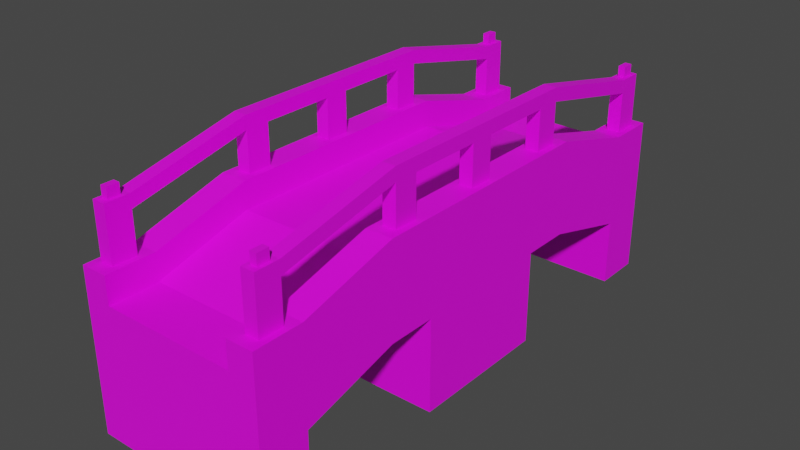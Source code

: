 # Source: Bridge.blend  (saved by Blender 2.80.75; exported with 4.5.12 LTS)
import bpy
from mathutils import Matrix  # noqa: F401  (used for matrix-valued properties, if any)

bpy.ops.wm.read_factory_settings(use_empty=True)
scene = bpy.context.scene
scene.name = 'Scene'

# ---- collections
col_collection = bpy.data.collections.new('Collection'); scene.collection.children.link(col_collection)

# ---- images (referenced by path relative to the original .blend; pixels are not part of the script)
import os
ASSET_DIR = os.environ.get("B2B_ASSET_DIR", "")  # directory of the original .blend (textures are referenced by path, not embedded)
HERE = os.path.dirname(os.path.abspath(__file__))  # packed textures are extracted next to this script under _unpacked/

def load_image(name, relpath, width, height, colorspace="sRGB"):
    """Load a texture the original file referenced (path relative to the .blend, or extracted next to this script)."""
    p = next((c for c in (os.path.join(HERE, relpath), os.path.join(ASSET_DIR, relpath)) if relpath and os.path.exists(c)), "")
    if p:
        img = bpy.data.images.load(p, check_existing=True)
        img.name = name
    else:  # same state as the original file: an image datablock whose file is absent (Cycles renders it pink)
        img = bpy.data.images.new(name, width, height)
        img.source = "FILE"
        img.filepath = "//" + (relpath or name)
    img.colorspace_settings.name = colorspace
    return img
img_bricktexture001_png = load_image('BrickTexture001.png', 'BrickTexture001.png', 1024, 1024, 'sRGB')
img_woodtexture003_png = load_image('WoodTexture003.png', 'WoodTexture003.png', 1024, 1024, 'sRGB')

# ---- materials (node trees are filled in below, after node groups)
mat_brickmaterial = bpy.data.materials.new('BrickMaterial')
mat_brickmaterial.use_transparent_shadow = False
mat_woodmaterial = bpy.data.materials.new('WoodMaterial')
mat_woodmaterial.use_transparent_shadow = False

# ---- material node trees
mat_brickmaterial.use_nodes = True; mat_brickmaterial.node_tree.nodes.clear()
_N = mat_brickmaterial.node_tree.nodes; _L = mat_brickmaterial.node_tree.links
n0 = _N.new('ShaderNodeOutputMaterial'); n0.name = 'Material Output'; n0.location = (300, 300)
n1 = _N.new('ShaderNodeBsdfPrincipled'); n1.name = 'Principled BSDF'; n1.location = (10, 300)
n1.distribution = 'GGX'
n1.subsurface_method = 'BURLEY'
n1.inputs[3].default_value = 1.45
n1.inputs[27].default_value = (0.0, 0.0, 0.0, 1.0)
n1.inputs[28].default_value = 1.0
n2 = _N.new('ShaderNodeTexCoord'); n2.name = 'Texture Coordinate'; n2.location = (-784, 279)
n3 = _N.new('ShaderNodeTexImage'); n3.name = 'Image Texture'; n3.location = (-280, 280)
n3.image = img_bricktexture001_png
n4 = _N.new('ShaderNodeMapping'); n4.name = 'Mapping'; n4.location = (-626, 282)
n4.inputs[2].default_value = (0.0, 0.0, 1.571)
n4.inputs[3].default_value = (7.0, 7.0, 7.0)
_L.new(n1.outputs[0], n0.inputs[0])
_L.new(n3.outputs[0], n1.inputs[0])
_L.new(n2.outputs[2], n4.inputs[0])
_L.new(n4.outputs[0], n3.inputs[0])
n0.is_active_output = True
mat_woodmaterial.use_nodes = True; mat_woodmaterial.node_tree.nodes.clear()
_N = mat_woodmaterial.node_tree.nodes; _L = mat_woodmaterial.node_tree.links
n0 = _N.new('ShaderNodeOutputMaterial'); n0.name = 'Material Output'; n0.location = (300, 300)
n1 = _N.new('ShaderNodeBsdfPrincipled'); n1.name = 'Principled BSDF'; n1.location = (10, 300)
n1.distribution = 'GGX'
n1.subsurface_method = 'BURLEY'
n1.inputs[3].default_value = 1.45
n1.inputs[27].default_value = (0.0, 0.0, 0.0, 1.0)
n1.inputs[28].default_value = 1.0
n2 = _N.new('ShaderNodeTexImage'); n2.name = 'Image Texture'; n2.location = (-280, 280)
n2.image = img_woodtexture003_png
n3 = _N.new('ShaderNodeMapping'); n3.name = 'Mapping'; n3.location = (-652, 289)
n4 = _N.new('ShaderNodeTexCoord'); n4.name = 'Texture Coordinate'; n4.location = (-837, 283)
_L.new(n1.outputs[0], n0.inputs[0])
_L.new(n2.outputs[0], n1.inputs[0])
_L.new(n4.outputs[2], n3.inputs[0])
_L.new(n3.outputs[0], n2.inputs[0])
n0.is_active_output = True

# ---- world
world_world = bpy.data.worlds.new('World'); scene.world = world_world
world_world.use_nodes = True; world_world.node_tree.nodes.clear()
_N = world_world.node_tree.nodes; _L = world_world.node_tree.links
n0 = _N.new('ShaderNodeOutputWorld'); n0.name = 'World Output'; n0.location = (300, 300)
n1 = _N.new('ShaderNodeBackground'); n1.name = 'Background'; n1.location = (10, 300)
n1.inputs[0].default_value = (0.05088, 0.05088, 0.05088, 1.0)
_L.new(n1.outputs[0], n0.inputs[0])
n0.is_active_output = True
world_world.color = (0.05088, 0.05088, 0.05088)
world_world.use_sun_shadow = False
world_world.sun_shadow_jitter_overblur = 0.0

# ---- meshes
me_plane_014 = bpy.data.meshes.new('Plane.014')
me_plane_014.from_pydata([(1.0, 1.0, 1.0), (1.0, 0.09091, 1.2), (1.0, 0.2727, 1.2), (1.0, 0.4545, 1.2), (1.0, 0.6364, 1.1), (1.0, 0.8182, 1.0), (1.4, 1.0, 1.0), (1.4, 0.09091, 1.2), (1.4, 0.2727, 1.2), (1.4, 0.4545, 1.2), (1.4, 0.6364, 1.1), (1.4, 0.8182, 1.0), (1.0, 0.8182, 1.2), (1.0, 1.0, 1.2), (1.0, 0.09091, 1.4), (1.0, 0.2727, 1.4), (1.0, 0.4545, 1.4), (1.0, 0.6364, 1.3), (1.4, 0.8182, 1.2), (1.4, 1.0, 1.2), (1.4, 0.09091, 1.4), (1.4, 0.2727, 1.4), (1.4, 0.4545, 1.4), (1.4, 0.6364, 1.3), (1.0, 0.8182, 0.5), (1.0, 1.0, 0.5), (1.0, 0.2727, 0.7), (1.0, 0.4545, 0.7), (1.0, 0.6364, 0.6), (1.4, 0.8182, 0.5), (1.4, 1.0, 0.5), (1.4, 0.09091, 0.7), (1.4, 0.2727, 0.7), (1.4, 0.4545, 0.7), (1.4, 0.6364, 0.6), (1.0, 0.8182, 0.0), (1.0, 1.0, 0.0), (1.0, 0.09091, 4.47e-08), (1.0, 0.2727, 4.47e-08), (1.4, 0.8182, 0.0), (1.4, 1.0, 0.0), (1.4, 0.09091, 4.47e-08), (1.4, 0.2727, 4.47e-08), (-1.0, 1.0, 1.0), (-1.0, 0.09091, 1.2), (-1.0, 0.2727, 1.2), (-1.0, 0.4545, 1.2), (-1.0, 0.6364, 1.1), (-1.0, 0.8182, 1.0), (0.0, 1.0, 1.0), (0.0, 0.09091, 1.2), (0.0, 0.2727, 1.2), (0.0, 0.4545, 1.2), (0.0, 0.6364, 1.1), (0.0, 0.8182, 1.0), (-1.4, 1.0, 1.0), (-1.4, 0.09091, 1.2), (-1.4, 0.2727, 1.2), (-1.4, 0.4545, 1.2), (-1.4, 0.6364, 1.1), (-1.4, 0.8182, 1.0), (-1.0, 0.8182, 1.2), (-1.0, 1.0, 1.2), (-1.0, 0.09091, 1.4), (-1.0, 0.2727, 1.4), (-1.0, 0.4545, 1.4), (-1.0, 0.6364, 1.3), (-1.4, 0.8182, 1.2), (-1.4, 1.0, 1.2), (-1.4, 0.09091, 1.4), (-1.4, 0.2727, 1.4), (-1.4, 0.4545, 1.4), (-1.4, 0.6364, 1.3), (-1.0, 0.8182, 0.5), (-1.0, 1.0, 0.5), (-1.0, 0.2727, 0.7), (-1.0, 0.4545, 0.7), (-1.0, 0.6364, 0.6), (0.0, 1.0, 0.5), (0.0, 0.2727, 0.7), (0.0, 0.4545, 0.7), (0.0, 0.6364, 0.6), (0.0, 0.8182, 0.5), (-1.4, 0.8182, 0.5), (-1.4, 1.0, 0.5), (-1.4, 0.09091, 0.7), (-1.4, 0.2727, 0.7), (-1.4, 0.4545, 0.7), (-1.4, 0.6364, 0.6), (-1.0, 0.8182, 0.0), (-1.0, 1.0, 0.0), (-1.0, 0.09091, 4.47e-08), (-1.0, 0.2727, 4.47e-08), (0.0, 1.0, 0.0), (0.0, 0.09091, 4.47e-08), (0.0, 0.2727, 4.47e-08), (0.0, 0.8182, 0.0), (-1.4, 0.8182, 0.0), (-1.4, 1.0, 0.0), (-1.4, 0.09091, 4.47e-08), (-1.4, 0.2727, 4.47e-08), (1.0, -1.0, 1.0), (1.0, -0.09091, 1.2), (1.0, -0.2727, 1.2), (1.0, -0.4545, 1.2), (1.0, -0.6364, 1.1), (1.0, -0.8182, 1.0), (1.4, -1.0, 1.0), (1.4, -0.09091, 1.2), (1.4, -0.2727, 1.2), (1.4, -0.4545, 1.2), (1.4, -0.6364, 1.1), (1.4, -0.8182, 1.0), (1.0, -0.8182, 1.2), (1.0, -1.0, 1.2), (1.0, -0.09091, 1.4), (1.0, -0.2727, 1.4), (1.0, -0.4545, 1.4), (1.0, -0.6364, 1.3), (1.4, -0.8182, 1.2), (1.4, -1.0, 1.2), (1.4, -0.09091, 1.4), (1.4, -0.2727, 1.4), (1.4, -0.4545, 1.4), (1.4, -0.6364, 1.3), (1.0, 0.0, 1.2), (1.4, 0.0, 1.2), (1.0, 0.0, 1.4), (1.4, 0.0, 1.4), (1.0, -0.8182, 0.5), (1.0, -1.0, 0.5), (1.0, -0.2727, 0.7), (1.0, -0.4545, 0.7), (1.0, -0.6364, 0.6), (1.4, -0.8182, 0.5), (1.4, -1.0, 0.5), (1.4, 0.0, 0.7), (1.4, -0.09091, 0.7), (1.4, -0.2727, 0.7), (1.4, -0.4545, 0.7), (1.4, -0.6364, 0.6), (1.0, -0.8182, 0.0), (1.0, -1.0, 0.0), (1.0, 0.0, 4.47e-08), (1.0, -0.09091, 4.47e-08), (1.0, -0.2727, 4.47e-08), (1.4, -0.8182, 0.0), (1.4, -1.0, 0.0), (1.4, 0.0, 4.47e-08), (1.4, -0.09091, 4.47e-08), (1.4, -0.2727, 4.47e-08), (-1.0, -1.0, 1.0), (-1.0, -0.09091, 1.2), (-1.0, -0.2727, 1.2), (-1.0, -0.4545, 1.2), (-1.0, -0.6364, 1.1), (-1.0, -0.8182, 1.0), (0.0, -1.0, 1.0), (0.0, -0.09091, 1.2), (0.0, -0.2727, 1.2), (0.0, -0.4545, 1.2), (0.0, -0.6364, 1.1), (0.0, -0.8182, 1.0), (-1.4, -1.0, 1.0), (-1.4, -0.09091, 1.2), (-1.4, -0.2727, 1.2), (-1.4, -0.4545, 1.2), (-1.4, -0.6364, 1.1), (-1.4, -0.8182, 1.0), (-1.0, -0.8182, 1.2), (-1.0, -1.0, 1.2), (-1.0, -0.09091, 1.4), (-1.0, -0.2727, 1.4), (-1.0, -0.4545, 1.4), (-1.0, -0.6364, 1.3), (-1.4, -0.8182, 1.2), (-1.4, -1.0, 1.2), (-1.4, -0.09091, 1.4), (-1.4, -0.2727, 1.4), (-1.4, -0.4545, 1.4), (-1.4, -0.6364, 1.3), (-1.0, 0.0, 1.2), (0.0, 0.0, 1.2), (-1.4, 0.0, 1.2), (-1.0, 0.0, 1.4), (-1.4, 0.0, 1.4), (-1.0, -0.8182, 0.5), (-1.0, -1.0, 0.5), (-1.0, -0.2727, 0.7), (-1.0, -0.4545, 0.7), (-1.0, -0.6364, 0.6), (0.0, -1.0, 0.5), (0.0, -0.2727, 0.7), (0.0, -0.4545, 0.7), (0.0, -0.6364, 0.6), (0.0, -0.8182, 0.5), (-1.4, -0.8182, 0.5), (-1.4, -1.0, 0.5), (-1.4, 0.0, 0.7), (-1.4, -0.09091, 0.7), (-1.4, -0.2727, 0.7), (-1.4, -0.4545, 0.7), (-1.4, -0.6364, 0.6), (-1.0, -0.8182, 0.0), (-1.0, -1.0, 0.0), (-1.0, 0.0, 4.47e-08), (-1.0, -0.09091, 4.47e-08), (-1.0, -0.2727, 4.47e-08), (0.0, -1.0, 0.0), (0.0, -0.09091, 4.47e-08), (0.0, -0.2727, 4.47e-08), (0.0, -0.8182, 0.0), (0.0, 0.0, 4.47e-08), (-1.4, -0.8182, 0.0), (-1.4, -1.0, 0.0), (-1.4, 0.0, 4.47e-08), (-1.4, -0.09091, 4.47e-08), (-1.4, -0.2727, 4.47e-08)], [], [(9, 8, 32, 33), (0, 49, 78, 25), (0, 6, 30, 25), (8, 7, 31, 32), (6, 0, 13, 19), (7, 8, 21, 20), (5, 4, 17, 12), (126, 7, 20, 128), (4, 3, 16, 17), (3, 2, 15, 16), (17, 16, 22, 23), (12, 17, 23, 18), (15, 14, 20, 21), (11, 6, 19, 18), (8, 9, 22, 21), (9, 10, 23, 22), (10, 11, 18, 23), (2, 1, 14, 15), (0, 5, 12, 13), (14, 127, 128, 20), (16, 15, 21, 22), (13, 12, 18, 19), (1, 125, 127, 14), (7, 126, 136, 31), (6, 11, 29, 30), (25, 30, 40, 36), (79, 26, 27, 80), (80, 27, 28, 81), (81, 28, 24, 82), (34, 28, 24, 29), (33, 27, 28, 34), (32, 26, 27, 33), (26, 79, 95, 38), (10, 9, 33, 34), (11, 10, 34, 29), (1, 50, 182, 125), (2, 51, 50, 1), (3, 52, 51, 2), (4, 53, 52, 3), (5, 54, 53, 4), (5, 0, 49, 54), (96, 35, 36, 93), (212, 143, 37, 94), (94, 37, 38, 95), (39, 35, 36, 40), (41, 37, 38, 42), (148, 143, 37, 41), (30, 29, 39, 40), (82, 24, 35, 96), (29, 24, 35, 39), (31, 136, 148, 41), (32, 31, 41, 42), (25, 78, 93, 36), (26, 32, 42, 38), (58, 87, 86, 57), (43, 74, 78, 49), (43, 74, 84, 55), (57, 86, 85, 56), (55, 68, 62, 43), (56, 69, 70, 57), (48, 61, 66, 47), (183, 185, 69, 56), (47, 66, 65, 46), (46, 65, 64, 45), (66, 72, 71, 65), (61, 67, 72, 66), (64, 70, 69, 63), (60, 67, 68, 55), (57, 70, 71, 58), (58, 71, 72, 59), (59, 72, 67, 60), (45, 64, 63, 44), (43, 62, 61, 48), (63, 69, 185, 184), (65, 71, 70, 64), (62, 68, 67, 61), (44, 63, 184, 181), (56, 85, 198, 183), (55, 84, 83, 60), (74, 90, 98, 84), (79, 80, 76, 75), (80, 81, 77, 76), (81, 82, 73, 77), (88, 83, 73, 77), (87, 88, 77, 76), (86, 87, 76, 75), (75, 92, 95, 79), (59, 88, 87, 58), (60, 83, 88, 59), (44, 181, 182, 50), (45, 44, 50, 51), (46, 45, 51, 52), (47, 46, 52, 53), (48, 47, 53, 54), (48, 54, 49, 43), (96, 93, 90, 89), (212, 94, 91, 205), (94, 95, 92, 91), (97, 98, 90, 89), (99, 100, 92, 91), (215, 99, 91, 205), (84, 98, 97, 83), (82, 96, 89, 73), (83, 97, 89, 73), (85, 99, 215, 198), (86, 100, 99, 85), (74, 90, 93, 78), (75, 92, 100, 86), (110, 139, 138, 109), (101, 130, 191, 157), (101, 130, 135, 107), (109, 138, 137, 108), (107, 120, 114, 101), (108, 121, 122, 109), (106, 113, 118, 105), (126, 128, 121, 108), (105, 118, 117, 104), (104, 117, 116, 103), (118, 124, 123, 117), (113, 119, 124, 118), (116, 122, 121, 115), (112, 119, 120, 107), (109, 122, 123, 110), (110, 123, 124, 111), (111, 124, 119, 112), (103, 116, 115, 102), (101, 114, 113, 106), (115, 121, 128, 127), (117, 123, 122, 116), (114, 120, 119, 113), (102, 115, 127, 125), (108, 137, 136, 126), (107, 135, 134, 112), (130, 142, 147, 135), (192, 193, 132, 131), (193, 194, 133, 132), (194, 195, 129, 133), (140, 134, 129, 133), (139, 140, 133, 132), (138, 139, 132, 131), (131, 145, 210, 192), (111, 140, 139, 110), (112, 134, 140, 111), (102, 125, 182, 158), (103, 102, 158, 159), (104, 103, 159, 160), (105, 104, 160, 161), (106, 105, 161, 162), (106, 162, 157, 101), (211, 208, 142, 141), (212, 209, 144, 143), (209, 210, 145, 144), (146, 147, 142, 141), (149, 150, 145, 144), (148, 149, 144, 143), (135, 147, 146, 134), (195, 211, 141, 129), (134, 146, 141, 129), (137, 149, 148, 136), (138, 150, 149, 137), (130, 142, 208, 191), (131, 145, 150, 138), (166, 165, 200, 201), (151, 157, 191, 187), (151, 163, 197, 187), (165, 164, 199, 200), (163, 151, 170, 176), (164, 165, 178, 177), (156, 155, 174, 169), (183, 164, 177, 185), (155, 154, 173, 174), (154, 153, 172, 173), (174, 173, 179, 180), (169, 174, 180, 175), (172, 171, 177, 178), (168, 163, 176, 175), (165, 166, 179, 178), (166, 167, 180, 179), (167, 168, 175, 180), (153, 152, 171, 172), (151, 156, 169, 170), (171, 184, 185, 177), (173, 172, 178, 179), (170, 169, 175, 176), (152, 181, 184, 171), (164, 183, 198, 199), (163, 168, 196, 197), (187, 197, 214, 204), (192, 188, 189, 193), (193, 189, 190, 194), (194, 190, 186, 195), (202, 190, 186, 196), (201, 189, 190, 202), (200, 188, 189, 201), (188, 192, 210, 207), (167, 166, 201, 202), (168, 167, 202, 196), (152, 158, 182, 181), (153, 159, 158, 152), (154, 160, 159, 153), (155, 161, 160, 154), (156, 162, 161, 155), (156, 151, 157, 162), (211, 203, 204, 208), (212, 205, 206, 209), (209, 206, 207, 210), (213, 203, 204, 214), (216, 206, 207, 217), (215, 205, 206, 216), (197, 196, 213, 214), (195, 186, 203, 211), (196, 186, 203, 213), (199, 198, 215, 216), (200, 199, 216, 217), (187, 191, 208, 204), (188, 200, 217, 207)])
_uv = me_plane_014.uv_layers.new(name='UVMap')
_uv.uv.foreach_set('vector', [0.5474, 0.09091, 0.5474, 0.1212, 0.4619, 0.1212, 0.4619, 0.09091, 0.7527, 0.3333, 0.7527, 0.5, 0.6672, 0.5, 0.6672, 0.3333, 0.2053, 0.8333, 0.1369, 0.8333, 0.1369, 0.75, 0.2053, 0.75, 0.5474, 0.1212, 0.5474, 0.1515, 0.4619, 0.1515, 0.4619, 0.1212, 0.1369, 0.8333, 0.2053, 0.8333, 0.2053, 0.8667, 0.1369, 0.8667, 0.5474, 0.1515, 0.5474, 0.1212, 0.5816, 0.1212, 0.5816, 0.1515, 0.06843, 0.9697, 0.08554, 0.9394, 0.1198, 0.9394, 0.1026, 0.9697, 0.5474, 0.1667, 0.5474, 0.1515, 0.5816, 0.1515, 0.5816, 0.1667, 0.08554, 0.9394, 0.1026, 0.9091, 0.1369, 0.9091, 0.1198, 0.9394, 0.1026, 0.9091, 0.1026, 0.8788, 0.1369, 0.8788, 0.1369, 0.9091, 0.9316, 0.2727, 0.9316, 0.2424, 1.0, 0.2424, 1.0, 0.2727, 0.9316, 0.303, 0.9316, 0.2727, 1.0, 0.2727, 1.0, 0.303, 0.9316, 0.2121, 0.9316, 0.1818, 1.0, 0.1818, 1.0, 0.2121, 0.5132, 0.0303, 0.5132, 1.987e-08, 0.5474, 1.987e-08, 0.5474, 0.0303, 0.5474, 0.1212, 0.5474, 0.09091, 0.5816, 0.09091, 0.5816, 0.1212, 0.5474, 0.09091, 0.5303, 0.06061, 0.5645, 0.06061, 0.5816, 0.09091, 0.5303, 0.06061, 0.5132, 0.0303, 0.5474, 0.0303, 0.5645, 0.06061, 0.1026, 0.8788, 0.1026, 0.8485, 0.1369, 0.8485, 0.1369, 0.8788, 0.06843, 1.0, 0.06843, 0.9697, 0.1026, 0.9697, 0.1026, 1.0, 0.9316, 0.1818, 0.9316, 0.1667, 1.0, 0.1667, 1.0, 0.1818, 0.9316, 0.2424, 0.9316, 0.2121, 1.0, 0.2121, 1.0, 0.2424, 0.9316, 0.3333, 0.9316, 0.303, 1.0, 0.303, 1.0, 0.3333, 0.1026, 0.8485, 0.1026, 0.8333, 0.1369, 0.8333, 0.1369, 0.8485, 0.5474, 0.1515, 0.5474, 0.1667, 0.4619, 0.1667, 0.4619, 0.1515, 0.5132, 1.987e-08, 0.5132, 0.0303, 0.4277, 0.0303, 0.4277, 1.987e-08, 0.2053, 0.75, 0.1369, 0.75, 0.1369, 0.6667, 0.2053, 0.6667, 0.7527, 0.1667, 0.7527, 1.987e-08, 0.7838, 1.987e-08, 0.7838, 0.1667, 0.7838, 0.1667, 0.7838, 1.987e-08, 0.8149, 1.987e-08, 0.8149, 0.1667, 0.8149, 0.1667, 0.8149, 1.987e-08, 0.846, 0.0, 0.846, 0.1667, 0.8212, 0.697, 0.7527, 0.697, 0.7527, 0.6667, 0.8212, 0.6667, 0.8212, 0.7273, 0.7527, 0.7273, 0.7527, 0.697, 0.8212, 0.697, 0.8212, 0.7576, 0.7527, 0.7576, 0.7527, 0.7273, 0.8212, 0.7273, 0.3421, 0.6667, 0.3421, 0.5, 0.4619, 0.5, 0.4619, 0.6667, 0.5303, 0.06061, 0.5474, 0.09091, 0.4619, 0.09091, 0.4448, 0.06061, 0.5132, 0.0303, 0.5303, 0.06061, 0.4448, 0.06061, 0.4277, 0.0303, 0.1866, 1.987e-08, 0.1866, 0.1667, 0.1711, 0.1667, 0.1711, 1.987e-08, 0.2177, 1.987e-08, 0.2177, 0.1667, 0.1866, 0.1667, 0.1866, 1.987e-08, 0.2488, 1.987e-08, 0.2488, 0.1667, 0.2177, 0.1667, 0.2177, 1.987e-08, 0.2799, 1.987e-08, 0.2799, 0.1667, 0.2488, 0.1667, 0.2488, 1.987e-08, 0.311, 0.0, 0.311, 0.1667, 0.2799, 0.1667, 0.2799, 1.987e-08, 0.311, 0.0, 0.3421, 0.0, 0.3421, 0.1667, 0.311, 0.1667, 0.3048, 0.8333, 0.3048, 0.6667, 0.3359, 0.6667, 0.3359, 0.8333, 0.2862, 0.5, 0.2862, 0.3333, 0.3017, 0.3333, 0.3017, 0.5, 0.3017, 0.5, 0.3017, 0.3333, 0.3328, 0.3333, 0.3328, 0.5, 0.8896, 0.7333, 0.8896, 0.6667, 0.9207, 0.6667, 0.9207, 0.7333, 0.5474, 0.8439, 0.6159, 0.8439, 0.6159, 0.8742, 0.5474, 0.8742, 0.5474, 0.8288, 0.6159, 0.8288, 0.6159, 0.8439, 0.5474, 0.8439, 0.4277, 1.987e-08, 0.4277, 0.0303, 0.3421, 0.0303, 0.3421, 0.0, 0.846, 0.1667, 0.846, 2.98e-08, 0.9316, 0.0, 0.9316, 0.1667, 0.7527, 0.8485, 0.8212, 0.8485, 0.8212, 0.9318, 0.7527, 0.9318, 0.4619, 0.1515, 0.4619, 0.1667, 0.3421, 0.1667, 0.3421, 0.1515, 0.4619, 0.1212, 0.4619, 0.1515, 0.3421, 0.1515, 0.3421, 0.1212, 0.6672, 0.3333, 0.6672, 0.5, 0.5816, 0.5, 0.5816, 0.3333, 0.479, 0.6667, 0.5474, 0.6667, 0.5474, 0.7833, 0.479, 0.7833, 0.2053, 0.5758, 0.1198, 0.5758, 0.1198, 0.5455, 0.2053, 0.5455, 0.7527, 0.6667, 0.6672, 0.6667, 0.6672, 0.5, 0.7527, 0.5, 0.2053, 0.8333, 0.2053, 0.75, 0.2737, 0.75, 0.2737, 0.8333, 0.2053, 0.5455, 0.1198, 0.5455, 0.1198, 0.5152, 0.2053, 0.5152, 0.2737, 0.8333, 0.2737, 0.8667, 0.2053, 0.8667, 0.2053, 0.8333, 0.2053, 0.5152, 0.2395, 0.5152, 0.2395, 0.5455, 0.2053, 0.5455, 0.9316, 0.3636, 0.9658, 0.3636, 0.9829, 0.3939, 0.9487, 0.3939, 0.2053, 0.5, 0.2395, 0.5, 0.2395, 0.5152, 0.2053, 0.5152, 0.9487, 0.3939, 0.9829, 0.3939, 1.0, 0.4242, 0.9658, 0.4242, 0.9658, 0.4242, 1.0, 0.4242, 1.0, 0.4545, 0.9658, 0.4545, 2.039e-08, 0.7273, 0.06843, 0.7273, 0.06843, 0.7576, 2.039e-08, 0.7576, 0.0, 0.697, 0.06843, 0.697, 0.06843, 0.7273, 2.039e-08, 0.7273, 2.039e-08, 0.7879, 0.06843, 0.7879, 0.06843, 0.8182, 2.039e-08, 0.8182, 0.1711, 0.6364, 0.2053, 0.6364, 0.2053, 0.6667, 0.1711, 0.6667, 0.2053, 0.5455, 0.2395, 0.5455, 0.2395, 0.5758, 0.2053, 0.5758, 0.2053, 0.5758, 0.2395, 0.5758, 0.2224, 0.6061, 0.1882, 0.6061, 0.1882, 0.6061, 0.2224, 0.6061, 0.2053, 0.6364, 0.1711, 0.6364, 0.9658, 0.4545, 1.0, 0.4545, 1.0, 0.4848, 0.9658, 0.4848, 0.9316, 0.3333, 0.9658, 0.3333, 0.9658, 0.3636, 0.9316, 0.3636, 2.039e-08, 0.8182, 0.06843, 0.8182, 0.06843, 0.8333, 2.039e-08, 0.8333, 2.039e-08, 0.7576, 0.06843, 0.7576, 0.06843, 0.7879, 2.039e-08, 0.7879, 0.0, 0.6667, 0.06843, 0.6667, 0.06843, 0.697, 0.0, 0.697, 0.9658, 0.4848, 1.0, 0.4848, 1.0, 0.5, 0.9658, 0.5, 0.2053, 0.5152, 0.1198, 0.5152, 0.1198, 0.5, 0.2053, 0.5, 0.1711, 0.6667, 0.08554, 0.6667, 0.08554, 0.6364, 0.1711, 0.6364, 0.2053, 0.75, 0.2053, 0.6667, 0.2737, 0.6667, 0.2737, 0.75, 0.7527, 0.1667, 0.7838, 0.1667, 0.7838, 0.3333, 0.7527, 0.3333, 0.7838, 0.1667, 0.8149, 0.1667, 0.8149, 0.3333, 0.7838, 0.3333, 0.8149, 0.1667, 0.846, 0.1667, 0.846, 0.3333, 0.8149, 0.3333, 0.5474, 0.8439, 0.5474, 0.8742, 0.479, 0.8742, 0.479, 0.8439, 0.5474, 0.8136, 0.5474, 0.8439, 0.479, 0.8439, 0.479, 0.8136, 0.5474, 0.7833, 0.5474, 0.8136, 0.479, 0.8136, 0.479, 0.7833, 0.3421, 0.3333, 0.4619, 0.3333, 0.4619, 0.5, 0.3421, 0.5, 0.1882, 0.6061, 0.1026, 0.6061, 0.1198, 0.5758, 0.2053, 0.5758, 0.1711, 0.6364, 0.08554, 0.6364, 0.1026, 0.6061, 0.1882, 0.6061, 0.1866, 0.3333, 0.1711, 0.3333, 0.1711, 0.1667, 0.1866, 0.1667, 0.2177, 0.3333, 0.1866, 0.3333, 0.1866, 0.1667, 0.2177, 0.1667, 0.2488, 0.3333, 0.2177, 0.3333, 0.2177, 0.1667, 0.2488, 0.1667, 0.2799, 0.3333, 0.2488, 0.3333, 0.2488, 0.1667, 0.2799, 0.1667, 0.311, 0.3333, 0.2799, 0.3333, 0.2799, 0.1667, 0.311, 0.1667, 0.311, 0.3333, 0.311, 0.1667, 0.3421, 0.1667, 0.3421, 0.3333, 0.3048, 0.8333, 0.3359, 0.8333, 0.3359, 1.0, 0.3048, 1.0, 0.2862, 0.5, 0.3017, 0.5, 0.3017, 0.6667, 0.2862, 0.6667, 0.3017, 0.5, 0.3328, 0.5, 0.3328, 0.6667, 0.3017, 0.6667, 0.8896, 0.8, 0.9207, 0.8, 0.9207, 0.8667, 0.8896, 0.8667, 0.8896, 0.8182, 0.8896, 0.8485, 0.8212, 0.8485, 0.8212, 0.8182, 0.8896, 0.803, 0.8896, 0.8182, 0.8212, 0.8182, 0.8212, 0.803, 0.08554, 0.6667, 0.0, 0.6667, 0.0, 0.6364, 0.08554, 0.6364, 0.846, 0.1667, 0.9316, 0.1667, 0.9316, 0.3333, 0.846, 0.3333, 0.7527, 0.7833, 0.7527, 0.8667, 0.6843, 0.8667, 0.6843, 0.7833, 0.1198, 0.5152, 1.02e-08, 0.5152, 1.02e-08, 0.5, 0.1198, 0.5, 0.1198, 0.5455, 1.02e-08, 0.5455, 1.02e-08, 0.5152, 0.1198, 0.5152, 0.6672, 0.6667, 0.5816, 0.6667, 0.5816, 0.5, 0.6672, 0.5, 0.6159, 0.6667, 0.6159, 0.7833, 0.5474, 0.7833, 0.5474, 0.6667, 0.5474, 0.2424, 0.4619, 0.2424, 0.4619, 0.2121, 0.5474, 0.2121, 0.5816, 2.98e-08, 0.6672, 2.98e-08, 0.6672, 0.1667, 0.5816, 0.1667, 0.479, 0.7, 0.479, 0.7833, 0.4106, 0.7833, 0.4106, 0.7, 0.5474, 0.2121, 0.4619, 0.2121, 0.4619, 0.1818, 0.5474, 0.1818, 0.4106, 0.7, 0.4106, 0.6667, 0.479, 0.6667, 0.479, 0.7, 0.5474, 0.1818, 0.5816, 0.1818, 0.5816, 0.2121, 0.5474, 0.2121, 0.06843, 0.697, 0.1026, 0.697, 0.1198, 0.7273, 0.08554, 0.7273, 0.5474, 0.1667, 0.5816, 0.1667, 0.5816, 0.1818, 0.5474, 0.1818, 0.08554, 0.7273, 0.1198, 0.7273, 0.1369, 0.7576, 0.1026, 0.7576, 0.1026, 0.7576, 0.1369, 0.7576, 0.1369, 0.7879, 0.1026, 0.7879, 0.9316, 0.06061, 1.0, 0.06061, 1.0, 0.09091, 0.9316, 0.09091, 0.9316, 0.0303, 1.0, 0.0303, 1.0, 0.06061, 0.9316, 0.06061, 0.9316, 0.1212, 1.0, 0.1212, 1.0, 0.1515, 0.9316, 0.1515, 0.5132, 0.303, 0.5474, 0.303, 0.5474, 0.3333, 0.5132, 0.3333, 0.5474, 0.2121, 0.5816, 0.2121, 0.5816, 0.2424, 0.5474, 0.2424, 0.5474, 0.2424, 0.5816, 0.2424, 0.5645, 0.2727, 0.5303, 0.2727, 0.5303, 0.2727, 0.5645, 0.2727, 0.5474, 0.303, 0.5132, 0.303, 0.1026, 0.7879, 0.1369, 0.7879, 0.1369, 0.8182, 0.1026, 0.8182, 0.06843, 0.6667, 0.1026, 0.6667, 0.1026, 0.697, 0.06843, 0.697, 0.9316, 0.1515, 1.0, 0.1515, 1.0, 0.1667, 0.9316, 0.1667, 0.9316, 0.09091, 1.0, 0.09091, 1.0, 0.1212, 0.9316, 0.1212, 0.9316, 3.974e-08, 1.0, 0.0, 1.0, 0.0303, 0.9316, 0.0303, 0.1026, 0.8182, 0.1369, 0.8182, 0.1369, 0.8333, 0.1026, 0.8333, 0.5474, 0.1818, 0.4619, 0.1818, 0.4619, 0.1667, 0.5474, 0.1667, 0.5132, 0.3333, 0.4277, 0.3333, 0.4277, 0.303, 0.5132, 0.303, 0.479, 0.7833, 0.479, 0.8667, 0.4106, 0.8667, 0.4106, 0.7833, 0.7527, 0.5, 0.7838, 0.5, 0.7838, 0.6667, 0.7527, 0.6667, 0.7838, 0.5, 0.8149, 0.5, 0.8149, 0.6667, 0.7838, 0.6667, 0.8149, 0.5, 0.846, 0.5, 0.846, 0.6667, 0.8149, 0.6667, 0.8896, 0.7273, 0.8896, 0.7576, 0.8212, 0.7576, 0.8212, 0.7273, 0.8896, 0.697, 0.8896, 0.7273, 0.8212, 0.7273, 0.8212, 0.697, 0.8896, 0.6667, 0.8896, 0.697, 0.8212, 0.697, 0.8212, 0.6667, 0.5816, 0.6667, 0.4619, 0.6667, 0.4619, 0.5, 0.5816, 0.5, 0.5303, 0.2727, 0.4448, 0.2727, 0.4619, 0.2424, 0.5474, 0.2424, 0.5132, 0.303, 0.4277, 0.303, 0.4448, 0.2727, 0.5303, 0.2727, 0.1555, 1.987e-08, 0.1711, 1.987e-08, 0.1711, 0.1667, 0.1555, 0.1667, 0.1244, 1.987e-08, 0.1555, 1.987e-08, 0.1555, 0.1667, 0.1244, 0.1667, 0.09331, 2.98e-08, 0.1244, 1.987e-08, 0.1244, 0.1667, 0.09331, 0.1667, 0.06221, 2.98e-08, 0.09331, 2.98e-08, 0.09331, 0.1667, 0.06221, 0.1667, 0.0311, 4.967e-08, 0.06221, 2.98e-08, 0.06221, 0.1667, 0.0311, 0.1667, 0.0311, 4.967e-08, 0.0311, 0.1667, 2.039e-08, 0.1667, 0.0, 4.967e-08, 0.3048, 0.8333, 0.2737, 0.8333, 0.2737, 0.6667, 0.3048, 0.6667, 0.2862, 0.5, 0.2706, 0.5, 0.2706, 0.3333, 0.2862, 0.3333, 0.2706, 0.5, 0.2395, 0.5, 0.2395, 0.3333, 0.2706, 0.3333, 0.9518, 0.7333, 0.9207, 0.7333, 0.9207, 0.6667, 0.9518, 0.6667, 0.5474, 0.8136, 0.5474, 0.7833, 0.6159, 0.7833, 0.6159, 0.8136, 0.5474, 0.8288, 0.5474, 0.8136, 0.6159, 0.8136, 0.6159, 0.8288, 0.4277, 0.3333, 0.3421, 0.3333, 0.3421, 0.303, 0.4277, 0.303, 0.9316, 0.5, 0.846, 0.5, 0.846, 0.3333, 0.9316, 0.3333, 0.6843, 0.7833, 0.6843, 0.8667, 0.6159, 0.8667, 0.6159, 0.7833, 0.4619, 0.1818, 0.3421, 0.1818, 0.3421, 0.1667, 0.4619, 0.1667, 0.4619, 0.2121, 0.3421, 0.2121, 0.3421, 0.1818, 0.4619, 0.1818, 0.6672, 2.98e-08, 0.7527, 0.0, 0.7527, 0.1667, 0.6672, 0.1667, 0.7527, 0.6667, 0.7527, 0.7833, 0.6843, 0.7833, 0.6843, 0.6667, 0.2053, 0.4242, 0.2053, 0.4545, 0.1198, 0.4545, 0.1198, 0.4242, 0.5816, 0.3333, 0.5816, 0.1667, 0.6672, 0.1667, 0.6672, 0.3333, 0.3421, 0.7, 0.4106, 0.7, 0.4106, 0.7833, 0.3421, 0.7833, 0.2053, 0.4545, 0.2053, 0.4848, 0.1198, 0.4848, 0.1198, 0.4545, 0.4106, 0.7, 0.3421, 0.7, 0.3421, 0.6667, 0.4106, 0.6667, 0.2053, 0.4848, 0.2053, 0.4545, 0.2395, 0.4545, 0.2395, 0.4848, 0.9316, 0.6364, 0.9487, 0.6061, 0.9829, 0.6061, 0.9658, 0.6364, 0.2053, 0.5, 0.2053, 0.4848, 0.2395, 0.4848, 0.2395, 0.5, 0.9487, 0.6061, 0.9658, 0.5758, 1.0, 0.5758, 0.9829, 0.6061, 0.9658, 0.5758, 0.9658, 0.5455, 1.0, 0.5455, 1.0, 0.5758, 2.039e-08, 0.9394, 2.039e-08, 0.9091, 0.06843, 0.9091, 0.06843, 0.9394, 2.039e-08, 0.9697, 2.039e-08, 0.9394, 0.06843, 0.9394, 0.06843, 0.9697, 2.039e-08, 0.8788, 2.039e-08, 0.8485, 0.06843, 0.8485, 0.06843, 0.8788, 0.1711, 0.3636, 0.1711, 0.3333, 0.2053, 0.3333, 0.2053, 0.3636, 0.2053, 0.4545, 0.2053, 0.4242, 0.2395, 0.4242, 0.2395, 0.4545, 0.2053, 0.4242, 0.1882, 0.3939, 0.2224, 0.3939, 0.2395, 0.4242, 0.1882, 0.3939, 0.1711, 0.3636, 0.2053, 0.3636, 0.2224, 0.3939, 0.9658, 0.5455, 0.9658, 0.5152, 1.0, 0.5152, 1.0, 0.5455, 0.9316, 0.6667, 0.9316, 0.6364, 0.9658, 0.6364, 0.9658, 0.6667, 2.039e-08, 0.8485, 2.039e-08, 0.8333, 0.06843, 0.8333, 0.06843, 0.8485, 2.039e-08, 0.9091, 2.039e-08, 0.8788, 0.06843, 0.8788, 0.06843, 0.9091, 2.039e-08, 1.0, 2.039e-08, 0.9697, 0.06843, 0.9697, 0.06843, 1.0, 0.9658, 0.5152, 0.9658, 0.5, 1.0, 0.5, 1.0, 0.5152, 0.2053, 0.4848, 0.2053, 0.5, 0.1198, 0.5, 0.1198, 0.4848, 0.1711, 0.3333, 0.1711, 0.3636, 0.08554, 0.3636, 0.08554, 0.3333, 0.3421, 0.7833, 0.4106, 0.7833, 0.4106, 0.8667, 0.3421, 0.8667, 0.7527, 0.5, 0.7527, 0.3333, 0.7838, 0.3333, 0.7838, 0.5, 0.7838, 0.5, 0.7838, 0.3333, 0.8149, 0.3333, 0.8149, 0.5, 0.8149, 0.5, 0.8149, 0.3333, 0.846, 0.3333, 0.846, 0.5, 0.7527, 0.8182, 0.8212, 0.8182, 0.8212, 0.8485, 0.7527, 0.8485, 0.7527, 0.7879, 0.8212, 0.7879, 0.8212, 0.8182, 0.7527, 0.8182, 0.7527, 0.7576, 0.8212, 0.7576, 0.8212, 0.7879, 0.7527, 0.7879, 0.5816, 0.3333, 0.5816, 0.5, 0.4619, 0.5, 0.4619, 0.3333, 0.1882, 0.3939, 0.2053, 0.4242, 0.1198, 0.4242, 0.1026, 0.3939, 0.1711, 0.3636, 0.1882, 0.3939, 0.1026, 0.3939, 0.08554, 0.3636, 0.1555, 0.3333, 0.1555, 0.1667, 0.1711, 0.1667, 0.1711, 0.3333, 0.1244, 0.3333, 0.1244, 0.1667, 0.1555, 0.1667, 0.1555, 0.3333, 0.09331, 0.3333, 0.09331, 0.1667, 0.1244, 0.1667, 0.1244, 0.3333, 0.06221, 0.3333, 0.06221, 0.1667, 0.09331, 0.1667, 0.09331, 0.3333, 0.0311, 0.3333, 0.0311, 0.1667, 0.06221, 0.1667, 0.06221, 0.3333, 0.0311, 0.3333, 5.098e-08, 0.3333, 2.039e-08, 0.1667, 0.0311, 0.1667, 0.3048, 0.8333, 0.3048, 1.0, 0.2737, 1.0, 0.2737, 0.8333, 0.2862, 0.5, 0.2862, 0.6667, 0.2706, 0.6667, 0.2706, 0.5, 0.2706, 0.5, 0.2706, 0.6667, 0.2395, 0.6667, 0.2395, 0.5, 0.8896, 0.8, 0.8896, 0.7333, 0.9207, 0.7333, 0.9207, 0.8, 0.8896, 0.7879, 0.8212, 0.7879, 0.8212, 0.7576, 0.8896, 0.7576, 0.8896, 0.803, 0.8212, 0.803, 0.8212, 0.7879, 0.8896, 0.7879, 0.08554, 0.3333, 0.08554, 0.3636, 0.0, 0.3636, 0.0, 0.3333, 0.9316, 0.5, 0.9316, 0.6667, 0.846, 0.6667, 0.846, 0.5, 0.8896, 0.9318, 0.8212, 0.9318, 0.8212, 0.8485, 0.8896, 0.8485, 0.1198, 0.4848, 0.1198, 0.5, 1.02e-08, 0.5, 1.02e-08, 0.4848, 0.1198, 0.4545, 0.1198, 0.4848, 1.02e-08, 0.4848, 1.02e-08, 0.4545, 0.6672, 0.3333, 0.6672, 0.1667, 0.7527, 0.1667, 0.7527, 0.3333, 0.6159, 0.6667, 0.6843, 0.6667, 0.6843, 0.7833, 0.6159, 0.7833])
me_plane_014.materials.append(mat_brickmaterial)
me_plane_014.use_remesh_preserve_volume = False
me_plane_014.use_remesh_preserve_attributes = False
me_plane_014.use_mirror_vertex_groups = False
me_plane_014.update()
me_plane_016 = bpy.data.meshes.new('Plane.016')
me_plane_016.from_pydata([(1.1, 0.8636, 1.2), (1.1, 0.9545, 1.2), (1.1, 0.04545, 1.4), (1.1, 0.3182, 1.4), (1.1, 0.4091, 1.4), (1.3, 0.8636, 1.2), (1.3, 0.9545, 1.2), (1.3, 0.04545, 1.4), (1.3, 0.3182, 1.4), (1.3, 0.4091, 1.4), (1.1, 0.8636, 1.5), (1.1, 0.9545, 1.5), (1.1, 0.04545, 1.7), (1.1, 0.3182, 1.7), (1.1, 0.4091, 1.7), (1.3, 0.8636, 1.5), (1.3, 0.9545, 1.5), (1.3, 0.04545, 1.7), (1.3, 0.3182, 1.7), (1.3, 0.4091, 1.7), (1.1, 0.8636, 1.6), (1.1, 0.9545, 1.6), (1.1, 0.04545, 1.8), (1.1, 0.3182, 1.8), (1.1, 0.4091, 1.8), (1.3, 0.8636, 1.6), (1.3, 0.9545, 1.6), (1.3, 0.04545, 1.8), (1.3, 0.3182, 1.8), (1.3, 0.4091, 1.8), (1.15, 0.8864, 1.6), (1.15, 0.9318, 1.6), (1.25, 0.8864, 1.6), (1.25, 0.9318, 1.6), (1.15, 0.8864, 1.679), (1.15, 0.9318, 1.679), (1.25, 0.8864, 1.679), (1.25, 0.9318, 1.679), (-1.1, 0.8636, 1.2), (-1.1, 0.9545, 1.2), (-1.1, 0.04545, 1.4), (-1.1, 0.3182, 1.4), (-1.1, 0.4091, 1.4), (-1.3, 0.8636, 1.2), (-1.3, 0.9545, 1.2), (-1.3, 0.04545, 1.4), (-1.3, 0.3182, 1.4), (-1.3, 0.4091, 1.4), (-1.1, 0.8636, 1.5), (-1.1, 0.9545, 1.5), (-1.1, 0.04545, 1.7), (-1.1, 0.3182, 1.7), (-1.1, 0.4091, 1.7), (-1.3, 0.8636, 1.5), (-1.3, 0.9545, 1.5), (-1.3, 0.04545, 1.7), (-1.3, 0.3182, 1.7), (-1.3, 0.4091, 1.7), (-1.1, 0.8636, 1.6), (-1.1, 0.9545, 1.6), (-1.1, 0.04545, 1.8), (-1.1, 0.3182, 1.8), (-1.1, 0.4091, 1.8), (-1.3, 0.8636, 1.6), (-1.3, 0.9545, 1.6), (-1.3, 0.04545, 1.8), (-1.3, 0.3182, 1.8), (-1.3, 0.4091, 1.8), (-1.15, 0.8864, 1.6), (-1.15, 0.9318, 1.6), (-1.25, 0.8864, 1.6), (-1.25, 0.9318, 1.6), (-1.15, 0.8864, 1.679), (-1.15, 0.9318, 1.679), (-1.25, 0.8864, 1.679), (-1.25, 0.9318, 1.679), (1.1, -0.8636, 1.2), (1.1, -0.9545, 1.2), (1.1, -0.04545, 1.4), (1.1, -0.3182, 1.4), (1.1, -0.4091, 1.4), (1.3, -0.8636, 1.2), (1.3, -0.9545, 1.2), (1.3, -0.04545, 1.4), (1.3, -0.3182, 1.4), (1.3, -0.4091, 1.4), (1.1, -0.8636, 1.5), (1.1, -0.9545, 1.5), (1.1, -0.04545, 1.7), (1.1, -0.3182, 1.7), (1.1, -0.4091, 1.7), (1.3, -0.8636, 1.5), (1.3, -0.9545, 1.5), (1.3, -0.04545, 1.7), (1.3, -0.3182, 1.7), (1.3, -0.4091, 1.7), (1.1, -0.8636, 1.6), (1.1, -0.9545, 1.6), (1.1, -0.04545, 1.8), (1.1, -0.3182, 1.8), (1.1, -0.4091, 1.8), (1.3, -0.8636, 1.6), (1.3, -0.9545, 1.6), (1.3, -0.04545, 1.8), (1.3, -0.3182, 1.8), (1.3, -0.4091, 1.8), (1.15, -0.8864, 1.6), (1.15, -0.9318, 1.6), (1.25, -0.8864, 1.6), (1.25, -0.9318, 1.6), (1.15, -0.8864, 1.679), (1.15, -0.9318, 1.679), (1.25, -0.8864, 1.679), (1.25, -0.9318, 1.679), (1.1, 0.0, 1.4), (1.3, 0.0, 1.4), (1.1, 0.0, 1.7), (1.3, 0.0, 1.7), (1.1, 0.0, 1.8), (1.3, 0.0, 1.8), (-1.1, -0.8636, 1.2), (-1.1, -0.9545, 1.2), (-1.1, -0.04545, 1.4), (-1.1, -0.3182, 1.4), (-1.1, -0.4091, 1.4), (-1.3, -0.8636, 1.2), (-1.3, -0.9545, 1.2), (-1.3, -0.04545, 1.4), (-1.3, -0.3182, 1.4), (-1.3, -0.4091, 1.4), (-1.1, -0.8636, 1.5), (-1.1, -0.9545, 1.5), (-1.1, -0.04545, 1.7), (-1.1, -0.3182, 1.7), (-1.1, -0.4091, 1.7), (-1.3, -0.8636, 1.5), (-1.3, -0.9545, 1.5), (-1.3, -0.04545, 1.7), (-1.3, -0.3182, 1.7), (-1.3, -0.4091, 1.7), (-1.1, -0.8636, 1.6), (-1.1, -0.9545, 1.6), (-1.1, -0.04545, 1.8), (-1.1, -0.3182, 1.8), (-1.1, -0.4091, 1.8), (-1.3, -0.8636, 1.6), (-1.3, -0.9545, 1.6), (-1.3, -0.04545, 1.8), (-1.3, -0.3182, 1.8), (-1.3, -0.4091, 1.8), (-1.15, -0.8864, 1.6), (-1.15, -0.9318, 1.6), (-1.25, -0.8864, 1.6), (-1.25, -0.9318, 1.6), (-1.15, -0.8864, 1.679), (-1.15, -0.9318, 1.679), (-1.25, -0.8864, 1.679), (-1.25, -0.9318, 1.679), (-1.1, 0.0, 1.4), (-1.3, 0.0, 1.4), (-1.1, 0.0, 1.7), (-1.3, 0.0, 1.7), (-1.1, 0.0, 1.8), (-1.3, 0.0, 1.8)], [], [(8, 9, 19, 18), (7, 2, 12, 17), (115, 7, 17, 117), (0, 5, 15, 10), (4, 3, 13, 14), (6, 1, 11, 16), (9, 4, 14, 19), (5, 6, 16, 15), (3, 8, 18, 13), (1, 0, 10, 11), (14, 10, 15, 19), (13, 18, 17, 12), (15, 16, 26, 25), (10, 14, 24, 20), (11, 10, 20, 21), (13, 12, 22, 23), (117, 17, 27, 119), (18, 19, 29, 28), (19, 15, 25, 29), (17, 18, 28, 27), (14, 13, 23, 24), (16, 11, 21, 26), (21, 20, 30, 31), (25, 20, 24, 29), (24, 23, 28, 29), (27, 28, 23, 22), (33, 31, 35, 37), (26, 21, 31, 33), (20, 25, 32, 30), (25, 26, 33, 32), (35, 34, 36, 37), (31, 30, 34, 35), (30, 32, 36, 34), (32, 33, 37, 36), (22, 118, 119, 27), (12, 116, 118, 22), (2, 114, 116, 12), (46, 56, 57, 47), (45, 55, 50, 40), (159, 161, 55, 45), (38, 48, 53, 43), (42, 52, 51, 41), (44, 54, 49, 39), (47, 57, 52, 42), (43, 53, 54, 44), (41, 51, 56, 46), (39, 49, 48, 38), (52, 57, 53, 48), (51, 50, 55, 56), (53, 63, 64, 54), (48, 58, 62, 52), (49, 59, 58, 48), (51, 61, 60, 50), (161, 163, 65, 55), (56, 66, 67, 57), (57, 67, 63, 53), (55, 65, 66, 56), (52, 62, 61, 51), (54, 64, 59, 49), (59, 69, 68, 58), (63, 67, 62, 58), (62, 67, 66, 61), (65, 60, 61, 66), (71, 75, 73, 69), (64, 71, 69, 59), (58, 68, 70, 63), (63, 70, 71, 64), (73, 75, 74, 72), (69, 73, 72, 68), (68, 72, 74, 70), (70, 74, 75, 71), (60, 65, 163, 162), (50, 60, 162, 160), (40, 50, 160, 158), (84, 94, 95, 85), (83, 93, 88, 78), (115, 117, 93, 83), (76, 86, 91, 81), (80, 90, 89, 79), (82, 92, 87, 77), (85, 95, 90, 80), (81, 91, 92, 82), (79, 89, 94, 84), (77, 87, 86, 76), (90, 95, 91, 86), (89, 88, 93, 94), (91, 101, 102, 92), (86, 96, 100, 90), (87, 97, 96, 86), (89, 99, 98, 88), (117, 119, 103, 93), (94, 104, 105, 95), (95, 105, 101, 91), (93, 103, 104, 94), (90, 100, 99, 89), (92, 102, 97, 87), (97, 107, 106, 96), (101, 105, 100, 96), (100, 105, 104, 99), (103, 98, 99, 104), (109, 113, 111, 107), (102, 109, 107, 97), (96, 106, 108, 101), (101, 108, 109, 102), (111, 113, 112, 110), (107, 111, 110, 106), (106, 110, 112, 108), (108, 112, 113, 109), (98, 103, 119, 118), (88, 98, 118, 116), (78, 88, 116, 114), (128, 129, 139, 138), (127, 122, 132, 137), (159, 127, 137, 161), (120, 125, 135, 130), (124, 123, 133, 134), (126, 121, 131, 136), (129, 124, 134, 139), (125, 126, 136, 135), (123, 128, 138, 133), (121, 120, 130, 131), (134, 130, 135, 139), (133, 138, 137, 132), (135, 136, 146, 145), (130, 134, 144, 140), (131, 130, 140, 141), (133, 132, 142, 143), (161, 137, 147, 163), (138, 139, 149, 148), (139, 135, 145, 149), (137, 138, 148, 147), (134, 133, 143, 144), (136, 131, 141, 146), (141, 140, 150, 151), (145, 140, 144, 149), (144, 143, 148, 149), (147, 148, 143, 142), (153, 151, 155, 157), (146, 141, 151, 153), (140, 145, 152, 150), (145, 146, 153, 152), (155, 154, 156, 157), (151, 150, 154, 155), (150, 152, 156, 154), (152, 153, 157, 156), (142, 162, 163, 147), (132, 160, 162, 142), (122, 158, 160, 132)])
me_plane_016.polygons.foreach_set('material_index', [0, 0, 0, 0, 0, 0, 0, 0, 0, 0, 0, 0, 0, 0, 0, 0, 0, 0, 0, 0, 0, 0, 0, 0, 0, 0, 1, 0, 0, 0, 1, 1, 1, 1, 0, 0, 0, 0, 0, 0, 0, 0, 0, 0, 0, 0, 0, 0, 0, 0, 0, 0, 0, 0, 0, 0, 0, 0, 0, 0, 0, 0, 0, 1, 0, 0, 0, 1, 1, 1, 1, 0, 0, 0, 0, 0, 0, 0, 0, 0, 0, 0, 0, 0, 0, 0, 0, 0, 0, 0, 0, 0, 0, 0, 0, 0, 0, 0, 0, 0, 1, 0, 0, 0, 1, 1, 1, 1, 0, 0, 0, 0, 0, 0, 0, 0, 0, 0, 0, 0, 0, 0, 0, 0, 0, 0, 0, 0, 0, 0, 0, 0, 0, 0, 0, 0, 0, 1, 0, 0, 0, 1, 1, 1, 1, 0, 0, 0])
_uv = me_plane_016.uv_layers.new(name='UVMap')
_uv.uv.foreach_set('vector', [0.1429, 0.4579, 0.1429, 0.4906, 0.03571, 0.4906, 0.03571, 0.4579, 0.5714, 0.9388, 0.5, 0.9388, 0.5, 0.8308, 0.5714, 0.8308, 0.1429, 0.3435, 0.1429, 0.3598, 0.03571, 0.3598, 0.03571, 0.3435, 0.6429, 0.9028, 0.5714, 0.9028, 0.5714, 0.7949, 0.6429, 0.7949, 0.7857, 0.1963, 0.7857, 0.229, 0.6786, 0.229, 0.6786, 0.1963, 0.5714, 0.8308, 0.5, 0.8308, 0.5, 0.7229, 0.5714, 0.7229, 0.2857, 0.947, 0.2143, 0.947, 0.2143, 0.8391, 0.2857, 0.8391, 0.2143, 0.6542, 0.2143, 0.6869, 0.1071, 0.6869, 0.1071, 0.6542, 0.6429, 0.7949, 0.5714, 0.7949, 0.5714, 0.6869, 0.6429, 0.6869, 0.8571, 0.0, 0.8571, 0.03271, 0.75, 0.03271, 0.75, 0.0, 0.07143, 0.6869, 0.07143, 0.8588, 0.0, 0.8588, 0.0, 0.6869, 0.7857, 1.0, 0.7143, 1.0, 0.7143, 0.9028, 0.7857, 0.9028, 0.1071, 0.6542, 0.1071, 0.6869, 0.07143, 0.6869, 0.07143, 0.6542, 0.75, 0.03271, 0.6786, 0.1963, 0.6429, 0.1963, 0.7143, 0.03271, 0.75, 0.0, 0.75, 0.03271, 0.7143, 0.03271, 0.7143, 0.0, 0.6786, 0.229, 0.6786, 0.3271, 0.6429, 0.3271, 0.6429, 0.229, 0.03571, 0.3435, 0.03571, 0.3598, 0.0, 0.3598, 0.0, 0.3435, 0.03571, 0.4579, 0.03571, 0.4906, 0.0, 0.4906, 0.0, 0.4579, 0.03571, 0.4906, 0.1071, 0.6542, 0.07143, 0.6542, 0.0, 0.4906, 0.03571, 0.3598, 0.03571, 0.4579, 0.0, 0.4579, 0.0, 0.3598, 0.6786, 0.1963, 0.6786, 0.229, 0.6429, 0.229, 0.6429, 0.1963, 0.5714, 0.7229, 0.5, 0.7229, 0.5, 0.6869, 0.5714, 0.6869, 0.8571, 0.6869, 0.8571, 0.6542, 0.875, 0.6624, 0.875, 0.6787, 0.9286, 0.6542, 0.8571, 0.6542, 0.8571, 0.4906, 0.9286, 0.4906, 0.8571, 0.4906, 0.8571, 0.4579, 0.9286, 0.4579, 0.9286, 0.4906, 0.9286, 0.3598, 0.9286, 0.4579, 0.8571, 0.4579, 0.8571, 0.3598, 0.9137, 0.9388, 0.9137, 0.9028, 0.9419, 0.9028, 0.9419, 0.9388, 0.9286, 0.6869, 0.8571, 0.6869, 0.875, 0.6787, 0.9107, 0.6787, 0.8571, 0.6542, 0.9286, 0.6542, 0.9107, 0.6624, 0.875, 0.6624, 0.9286, 0.6542, 0.9286, 0.6869, 0.9107, 0.6787, 0.9107, 0.6624, 0.9286, 0.7949, 0.9448, 0.7949, 0.9448, 0.8308, 0.9286, 0.8308, 0.3344, 0.9672, 0.3182, 0.9672, 0.3182, 0.9388, 0.3344, 0.9388, 0.814, 0.9388, 0.814, 0.9028, 0.8422, 0.9028, 0.8422, 0.9388, 0.3019, 0.9672, 0.2857, 0.9672, 0.2857, 0.9388, 0.3019, 0.9388, 0.8571, 0.3598, 0.8571, 0.3435, 0.9286, 0.3435, 0.9286, 0.3598, 0.6786, 0.3271, 0.6786, 0.3435, 0.6429, 0.3435, 0.6429, 0.3271, 0.7857, 0.3271, 0.7857, 0.3435, 0.6786, 0.3435, 0.6786, 0.3271, 0.3571, 0.229, 0.25, 0.229, 0.25, 0.1963, 0.3571, 0.1963, 0.2857, 0.9388, 0.2857, 0.8308, 0.3571, 0.8308, 0.3571, 0.9388, 0.3571, 0.3435, 0.25, 0.3435, 0.25, 0.3271, 0.3571, 0.3271, 0.7143, 0.7949, 0.7143, 0.6869, 0.7857, 0.6869, 0.7857, 0.7949, 0.5714, 0.4906, 0.4643, 0.4906, 0.4643, 0.4579, 0.5714, 0.4579, 0.4286, 0.8308, 0.4286, 0.7229, 0.5, 0.7229, 0.5, 0.8308, 0.8571, 0.9028, 0.8571, 0.7949, 0.9286, 0.7949, 0.9286, 0.9028, 0.4286, 0.03271, 0.3214, 0.03271, 0.3214, 0.0, 0.4286, 0.0, 0.6429, 0.7949, 0.6429, 0.6869, 0.7143, 0.6869, 0.7143, 0.7949, 0.6429, 0.6869, 0.5357, 0.6869, 0.5357, 0.6542, 0.6429, 0.6542, 0.07143, 0.6869, 0.1429, 0.6869, 0.1429, 0.8588, 0.07143, 0.8588, 0.5714, 1.0, 0.5714, 0.9028, 0.6429, 0.9028, 0.6429, 1.0, 0.3214, 0.03271, 0.2857, 0.03271, 0.2857, 0.0, 0.3214, 0.0, 0.5357, 0.6542, 0.5, 0.6542, 0.4286, 0.4906, 0.4643, 0.4906, 0.5357, 0.6869, 0.5, 0.6869, 0.5, 0.6542, 0.5357, 0.6542, 0.4643, 0.4579, 0.4286, 0.4579, 0.4286, 0.3598, 0.4643, 0.3598, 0.25, 0.3435, 0.2143, 0.3435, 0.2143, 0.3271, 0.25, 0.3271, 0.25, 0.229, 0.2143, 0.229, 0.2143, 0.1963, 0.25, 0.1963, 0.25, 0.1963, 0.2143, 0.1963, 0.2857, 0.03271, 0.3214, 0.03271, 0.25, 0.3271, 0.2143, 0.3271, 0.2143, 0.229, 0.25, 0.229, 0.4643, 0.4906, 0.4286, 0.4906, 0.4286, 0.4579, 0.4643, 0.4579, 0.4286, 0.7229, 0.4286, 0.6869, 0.5, 0.6869, 0.5, 0.7229, 1.0, 0.6869, 0.9821, 0.6787, 0.9821, 0.6624, 1.0, 0.6542, 0.9286, 0.6542, 0.9286, 0.4906, 1.0, 0.4906, 1.0, 0.6542, 1.0, 0.4906, 0.9286, 0.4906, 0.9286, 0.4579, 1.0, 0.4579, 0.9286, 0.3598, 1.0, 0.3598, 1.0, 0.4579, 0.9286, 0.4579, 0.8571, 0.9028, 0.8854, 0.9028, 0.8854, 0.9388, 0.8571, 0.9388, 0.9286, 0.6869, 0.9464, 0.6787, 0.9821, 0.6787, 1.0, 0.6869, 1.0, 0.6542, 0.9821, 0.6624, 0.9464, 0.6624, 0.9286, 0.6542, 0.9286, 0.6542, 0.9464, 0.6624, 0.9464, 0.6787, 0.9286, 0.6869, 0.9286, 0.7949, 0.9286, 0.7589, 0.9448, 0.7589, 0.9448, 0.7949, 0.9286, 0.8953, 0.9286, 0.8668, 0.9448, 0.8668, 0.9448, 0.8953, 0.7857, 0.9028, 0.814, 0.9028, 0.814, 0.9388, 0.7857, 0.9388, 0.3019, 0.9672, 0.3019, 0.9388, 0.3182, 0.9388, 0.3182, 0.9672, 1.0, 0.3598, 0.9286, 0.3598, 0.9286, 0.3435, 1.0, 0.3435, 0.4643, 0.3598, 0.4286, 0.3598, 0.4286, 0.3435, 0.4643, 0.3435, 0.5714, 0.3598, 0.4643, 0.3598, 0.4643, 0.3435, 0.5714, 0.3435, 0.1429, 0.229, 0.03571, 0.229, 0.03571, 0.1963, 0.1429, 0.1963, 0.7857, 0.7949, 0.7857, 0.6869, 0.8571, 0.6869, 0.8571, 0.7949, 0.1429, 0.3435, 0.03571, 0.3435, 0.03571, 0.3271, 0.1429, 0.3271, 0.1429, 0.947, 0.1429, 0.8391, 0.2143, 0.8391, 0.2143, 0.947, 0.7857, 0.4906, 0.6786, 0.4906, 0.6786, 0.4579, 0.7857, 0.4579, 0.2857, 0.8308, 0.2857, 0.7229, 0.3571, 0.7229, 0.3571, 0.8308, 0.7857, 0.9028, 0.7857, 0.7949, 0.8571, 0.7949, 0.8571, 0.9028, 0.2143, 0.03271, 0.1071, 0.03271, 0.1071, 0.0, 0.2143, 0.0, 0.3571, 0.9388, 0.3571, 0.8308, 0.4286, 0.8308, 0.4286, 0.9388, 0.8571, 0.6869, 0.75, 0.6869, 0.75, 0.6542, 0.8571, 0.6542, 0.2857, 0.8391, 0.2143, 0.8391, 0.2143, 0.6869, 0.2857, 0.6869, 0.1429, 0.8588, 0.1429, 0.956, 0.07143, 0.956, 0.07143, 0.8588, 0.1071, 0.03271, 0.07143, 0.03271, 0.07143, 0.0, 0.1071, 0.0, 0.75, 0.6542, 0.7143, 0.6542, 0.6429, 0.4906, 0.6786, 0.4906, 0.75, 0.6869, 0.7143, 0.6869, 0.7143, 0.6542, 0.75, 0.6542, 0.6786, 0.4579, 0.6429, 0.4579, 0.6429, 0.3598, 0.6786, 0.3598, 0.03571, 0.3435, 0.0, 0.3435, 0.0, 0.3271, 0.03571, 0.3271, 0.03571, 0.229, 0.0, 0.229, 0.0, 0.1963, 0.03571, 0.1963, 0.03571, 0.1963, 0.0, 0.1963, 0.07143, 0.03271, 0.1071, 0.03271, 0.03571, 0.3271, 0.0, 0.3271, 0.0, 0.229, 0.03571, 0.229, 0.6786, 0.4906, 0.6429, 0.4906, 0.6429, 0.4579, 0.6786, 0.4579, 0.2857, 0.7229, 0.2857, 0.6869, 0.3571, 0.6869, 0.3571, 0.7229, 0.8571, 0.0, 0.875, 0.008177, 0.875, 0.02453, 0.8571, 0.03271, 0.9286, 0.03271, 0.9286, 0.1963, 0.8571, 0.1963, 0.8571, 0.03271, 0.8571, 0.1963, 0.9286, 0.1963, 0.9286, 0.229, 0.8571, 0.229, 0.9286, 0.3271, 0.8571, 0.3271, 0.8571, 0.229, 0.9286, 0.229, 0.6711, 0.9028, 0.6994, 0.9028, 0.6994, 0.9388, 0.6711, 0.9388, 0.9286, 0.0, 0.9107, 0.008177, 0.875, 0.008177, 0.8571, 0.0, 0.8571, 0.03271, 0.875, 0.02453, 0.9107, 0.02453, 0.9286, 0.03271, 0.9286, 0.03271, 0.9107, 0.02453, 0.9107, 0.008177, 0.9286, 0.0, 0.9448, 0.7229, 0.9448, 0.7589, 0.9286, 0.7589, 0.9286, 0.7229, 0.9419, 0.9313, 0.9419, 0.9028, 0.9582, 0.9028, 0.9582, 0.9313, 0.8854, 0.9028, 0.9137, 0.9028, 0.9137, 0.9388, 0.8854, 0.9388, 0.3571, 0.9672, 0.3571, 0.9388, 0.3734, 0.9388, 0.3734, 0.9672, 0.8571, 0.3271, 0.9286, 0.3271, 0.9286, 0.3435, 0.8571, 0.3435, 0.6786, 0.3598, 0.6429, 0.3598, 0.6429, 0.3435, 0.6786, 0.3435, 0.7857, 0.3598, 0.6786, 0.3598, 0.6786, 0.3435, 0.7857, 0.3435, 0.3571, 0.4579, 0.3571, 0.4906, 0.25, 0.4906, 0.25, 0.4579, 0.7143, 0.9028, 0.6429, 0.9028, 0.6429, 0.7949, 0.7143, 0.7949, 0.3571, 0.3435, 0.3571, 0.3598, 0.25, 0.3598, 0.25, 0.3435, 0.9286, 0.7949, 0.8571, 0.7949, 0.8571, 0.6869, 0.9286, 0.6869, 0.5714, 0.1963, 0.5714, 0.229, 0.4643, 0.229, 0.4643, 0.1963, 0.4286, 0.8308, 0.3571, 0.8308, 0.3571, 0.7229, 0.4286, 0.7229, 0.7857, 0.9028, 0.7143, 0.9028, 0.7143, 0.7949, 0.7857, 0.7949, 0.4286, 0.6542, 0.4286, 0.6869, 0.3214, 0.6869, 0.3214, 0.6542, 0.5, 0.9388, 0.4286, 0.9388, 0.4286, 0.8308, 0.5, 0.8308, 0.6429, 0.0, 0.6429, 0.03271, 0.5357, 0.03271, 0.5357, 0.0, 0.1429, 0.8391, 0.1429, 0.6869, 0.2143, 0.6869, 0.2143, 0.8391, 0.0, 0.8588, 0.07143, 0.8588, 0.07143, 0.956, 0.0, 0.956, 0.3214, 0.6542, 0.3214, 0.6869, 0.2857, 0.6869, 0.2857, 0.6542, 0.5357, 0.03271, 0.4643, 0.1963, 0.4286, 0.1963, 0.5, 0.03271, 0.5357, 0.0, 0.5357, 0.03271, 0.5, 0.03271, 0.5, 0.0, 0.4643, 0.229, 0.4643, 0.3271, 0.4286, 0.3271, 0.4286, 0.229, 0.25, 0.3435, 0.25, 0.3598, 0.2143, 0.3598, 0.2143, 0.3435, 0.25, 0.4579, 0.25, 0.4906, 0.2143, 0.4906, 0.2143, 0.4579, 0.25, 0.4906, 0.3214, 0.6542, 0.2857, 0.6542, 0.2143, 0.4906, 0.25, 0.3598, 0.25, 0.4579, 0.2143, 0.4579, 0.2143, 0.3598, 0.4643, 0.1963, 0.4643, 0.229, 0.4286, 0.229, 0.4286, 0.1963, 0.4286, 0.7229, 0.3571, 0.7229, 0.3571, 0.6869, 0.4286, 0.6869, 1.0, 0.0, 1.0, 0.03271, 0.9821, 0.02453, 0.9821, 0.008177, 0.9286, 0.03271, 1.0, 0.03271, 1.0, 0.1963, 0.9286, 0.1963, 1.0, 0.1963, 1.0, 0.229, 0.9286, 0.229, 0.9286, 0.1963, 0.9286, 0.3271, 0.9286, 0.229, 1.0, 0.229, 1.0, 0.3271, 0.6429, 0.9388, 0.6429, 0.9028, 0.6711, 0.9028, 0.6711, 0.9388, 0.9286, 0.0, 1.0, 0.0, 0.9821, 0.008177, 0.9464, 0.008177, 1.0, 0.03271, 0.9286, 0.03271, 0.9464, 0.02453, 0.9821, 0.02453, 0.9286, 0.03271, 0.9286, 0.0, 0.9464, 0.008177, 0.9464, 0.02453, 0.9448, 0.8668, 0.9286, 0.8668, 0.9286, 0.8308, 0.9448, 0.8308, 0.3506, 0.9672, 0.3344, 0.9672, 0.3344, 0.9388, 0.3506, 0.9388, 0.9286, 0.7229, 0.9286, 0.6869, 0.9568, 0.6869, 0.9568, 0.7229, 0.9582, 0.9597, 0.9419, 0.9597, 0.9419, 0.9313, 0.9582, 0.9313, 1.0, 0.3271, 1.0, 0.3435, 0.9286, 0.3435, 0.9286, 0.3271, 0.4643, 0.3271, 0.4643, 0.3435, 0.4286, 0.3435, 0.4286, 0.3271, 0.5714, 0.3271, 0.5714, 0.3435, 0.4643, 0.3435, 0.4643, 0.3271])
me_plane_016.materials.append(mat_woodmaterial)
me_plane_016.materials.append(mat_brickmaterial)
me_plane_016.use_remesh_preserve_volume = False
me_plane_016.use_remesh_preserve_attributes = False
me_plane_016.use_mirror_vertex_groups = False
me_plane_016.update()

# ---- objects
ob_plane_001 = bpy.data.objects.new('Plane.001', me_plane_014)
ob_plane_003 = bpy.data.objects.new('Plane.003', me_plane_016)

# ---- transforms, parenting, visibility, modifiers, constraints
ob_plane_001.location = (0.0, 0.0, 0.0)
ob_plane_001.scale = (0.5, -1.995, 1.0)
ob_plane_001.lineart.crease_threshold = 0.0
ob_plane_003.location = (0.0, 0.0, 0.0)
ob_plane_003.scale = (0.5, -1.995, 1.0)
ob_plane_003.lineart.crease_threshold = 0.0

# ---- collection membership
col_collection.objects.link(ob_plane_001)
col_collection.objects.link(ob_plane_003)

# ---- scene / render settings (as saved in the file)
scene.frame_start = 1; scene.frame_end = 250; scene.frame_set(0)
scene.render.engine = 'BLENDER_EEVEE_NEXT'
scene.cycles.use_denoising = False
scene.cycles.samples = 128
scene.cycles.sampling_pattern = 'TABULATED_SOBOL'
scene.cycles.use_adaptive_sampling = False
scene.cycles.use_light_tree = False
scene.view_settings.view_transform = 'Filmic'
bpy.context.view_layer.update()

# ---- added for rendering (the .blend has no active camera and no usable light): camera, sun
cam_auto = bpy.data.cameras.new('AutoCamera')
cam_auto.lens = 50.0
cam_auto.sensor_width = 36.0
cam_auto.clip_end = 1000.0
ob_auto_camera = bpy.data.objects.new('AutoCamera', cam_auto)
scene.collection.objects.link(ob_auto_camera)
ob_auto_camera.location = (4.25202, -5.10242, 4.30162)
ob_auto_camera.rotation_euler = (1.09748, -7.21219e-08, 0.694738)
scene.camera = ob_auto_camera
light_auto_sun = bpy.data.lights.new('AutoSun', 'SUN')
light_auto_sun.energy = 3.0
light_auto_sun.angle = 0.0523599
ob_auto_sun = bpy.data.objects.new('AutoSun', light_auto_sun)
scene.collection.objects.link(ob_auto_sun)
ob_auto_sun.rotation_euler = (0.872665, 0.174533, 0.523599)
bpy.context.view_layer.update()
